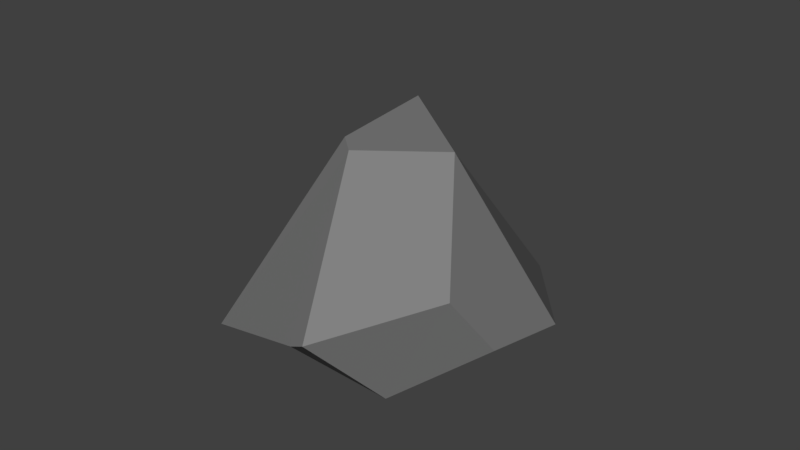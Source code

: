 # Source: rock3.blend  (saved by Blender 2.79.0; exported with 4.5.12 LTS)
import bpy
from mathutils import Matrix  # noqa: F401  (used for matrix-valued properties, if any)

bpy.ops.wm.read_factory_settings(use_empty=True)
scene = bpy.context.scene
scene.name = 'Scene'

# ---- collections
col_collection_1 = bpy.data.collections.new('Collection 1'); scene.collection.children.link(col_collection_1)

# ---- materials (node trees are filled in below, after node groups)
mat_rock_001 = bpy.data.materials.new('rock.001')
mat_rock_001.alpha_threshold = 0.0
mat_rock_001.roughness = 0.5

# ---- material node trees
mat_rock_001.use_nodes = True; mat_rock_001.node_tree.nodes.clear()
_N = mat_rock_001.node_tree.nodes; _L = mat_rock_001.node_tree.links
n0 = _N.new('ShaderNodeOutputMaterial'); n0.name = 'Material Output'; n0.location = (300, 300)
n1 = _N.new('ShaderNodeBsdfDiffuse'); n1.name = 'Diffuse BSDF'; n1.location = (10, 300)
n1.inputs[0].default_value = (0.233, 0.233, 0.233, 1.0)
_L.new(n1.outputs[0], n0.inputs[0])
n0.is_active_output = True

# ---- world
world_world = bpy.data.worlds.new('World'); scene.world = world_world
world_world.color = (0.05088, 0.05088, 0.05088)
world_world.use_sun_shadow = False
world_world.sun_shadow_jitter_overblur = 0.0
world_world.cycles.sampling_method = 'MANUAL'

# ---- meshes
me_icosphere_003 = bpy.data.meshes.new('Icosphere.003')
me_icosphere_003.from_pydata([(-0.9025, -0.6959, 0.6359), (-0.2966, 0.01105, 1.03), (0.9511, -0.309, 0.05768), (0.753, 0.2286, 0.05768), (-0.005863, -1.024, 0.05768), (0.5878, -0.809, 0.05768), (-0.9178, -0.3957, 0.05768), (-0.3553, -0.7825, 0.05768), (-0.5695, 0.6485, 0.05768), (-0.6521, 0.2145, 0.05768), (0.5878, 0.6535, 0.05768), (-1.132, -0.07367, 0.4169), (-0.1737, -0.4965, 1.04), (0.5511, -0.07308, 1.027), (0.1057, 0.1915, 0.9198)], [], [(7, 4, 12, 0), (13, 2, 3, 10), (11, 1, 14, 8, 9), (8, 14, 13, 10), (12, 1, 11, 0), (9, 6, 11), (12, 13, 14, 1), (6, 7, 0, 11), (13, 12, 4, 5, 2), (3, 2, 5, 4, 7, 6, 9, 8, 10)])
me_icosphere_003.polygons.foreach_set('use_smooth', [True] * 10)
_k = set([(0, 7), (0, 11), (0, 12), (1, 11), (1, 12), (1, 14), (2, 3), (2, 5), (2, 13), (3, 10), (4, 5), (4, 7), (4, 12), (6, 7), (6, 9), (6, 11), (8, 9), (8, 10), (8, 14), (9, 11), (10, 13), (12, 13), (13, 14)])
me_icosphere_003.attributes.new('sharp_edge', 'BOOLEAN', 'EDGE').data.foreach_set('value', [ (min(e.vertices), max(e.vertices)) in _k for e in me_icosphere_003.edges])
me_icosphere_003.materials.append(mat_rock_001)
me_icosphere_003.use_remesh_preserve_volume = False
me_icosphere_003.use_remesh_preserve_attributes = False
me_icosphere_003.use_mirror_vertex_groups = False
me_icosphere_003.update()
me_icosphere_003.normals_split_custom_set([tuple(v) for v in zip(*[iter([-0.1503, -0.9414, 0.302, -0.1503, -0.9414, 0.302, -0.1503, -0.9414, 0.302, -0.1503, -0.9414, 0.302, 0.895, 0.3378, 0.2915, 0.895, 0.3378, 0.2915, 0.895, 0.3378, 0.2915, 0.895, 0.3378, 0.2915, -0.4952, 0.7392, 0.4565, -0.4952, 0.7392, 0.4565, -0.4952, 0.7392, 0.4565, -0.4952, 0.7392, 0.4565, -0.4952, 0.7392, 0.4565, 0.1033, 0.8515, 0.5141, 0.1033, 0.8515, 0.5141, 0.1033, 0.8515, 0.5141, 0.1033, 0.8515, 0.5141, -0.545, -0.0003353, 0.8384, -0.545, -0.0003353, 0.8384, -0.545, -0.0003353, 0.8384, -0.545, -0.0003353, 0.8384, -0.6798, 0.296, -0.671, -0.6798, 0.296, -0.671, -0.6798, 0.296, -0.671, 0.01924, 0.164, 0.9863, 0.01924, 0.164, 0.9863, 0.01924, 0.164, 0.9863, 0.01924, 0.164, 0.9863, -0.7151, -0.628, -0.3071, -0.7151, -0.628, -0.3071, -0.7151, -0.628, -0.3071, -0.7151, -0.628, -0.3071, 0.4834, -0.7093, 0.5129, 0.4834, -0.7093, 0.5129, 0.4834, -0.7093, 0.5129, 0.4834, -0.7093, 0.5129, 0.4834, -0.7093, 0.5129, 2.748e-10, -1.055e-09, -1.0, 2.748e-10, -1.055e-09, -1.0, 2.748e-10, -1.055e-09, -1.0, 2.748e-10, -1.055e-09, -1.0, 2.748e-10, -1.055e-09, -1.0, 2.748e-10, -1.055e-09, -1.0, 2.748e-10, -1.055e-09, -1.0, 2.748e-10, -1.055e-09, -1.0, 2.748e-10, -1.055e-09, -1.0])] * 3)])

# ---- objects
ob_icosphere_002 = bpy.data.objects.new('Icosphere.002', me_icosphere_003)

# ---- transforms, parenting, visibility, modifiers, constraints
ob_icosphere_002.location = (0.0, 0.0, -0.06451)
ob_icosphere_002.rotation_euler = (4.331e-07, 2.16e-14, 1.937)
ob_icosphere_002.scale = (1.202, 1.202, 1.202)
ob_icosphere_002.color = (0.8, 0.8, 0.8, 1.0)
ob_icosphere_002.lineart.crease_threshold = 0.0

# ---- collection membership
col_collection_1.objects.link(ob_icosphere_002)

# ---- scene / render settings (as saved in the file)
scene.frame_start = 1; scene.frame_end = 250; scene.frame_set(1)
scene.render.engine = 'CYCLES'
scene.render.resolution_percentage = 50
scene.render.dither_intensity = 0.0
scene.cycles.use_denoising = False
scene.cycles.samples = 128
scene.cycles.sampling_pattern = 'TABULATED_SOBOL'
scene.cycles.use_adaptive_sampling = False
scene.cycles.use_light_tree = False
scene.cycles.blur_glossy = 0.0
scene.cycles.sample_clamp_indirect = 0.0
scene.view_settings.view_transform = 'Standard'
bpy.context.view_layer.update()

# ---- added for rendering (the .blend has no active camera and no usable light): camera, sun
cam_auto = bpy.data.cameras.new('AutoCamera')
cam_auto.lens = 50.0
cam_auto.sensor_width = 36.0
cam_auto.clip_end = 1000.0
ob_auto_camera = bpy.data.objects.new('AutoCamera', cam_auto)
scene.collection.objects.link(ob_auto_camera)
ob_auto_camera.location = (4.22571, -4.79604, 3.77792)
ob_auto_camera.rotation_euler = (1.09748, -7.21219e-08, 0.694738)
scene.camera = ob_auto_camera
light_auto_sun = bpy.data.lights.new('AutoSun', 'SUN')
light_auto_sun.energy = 3.0
light_auto_sun.angle = 0.0523599
ob_auto_sun = bpy.data.objects.new('AutoSun', light_auto_sun)
scene.collection.objects.link(ob_auto_sun)
ob_auto_sun.rotation_euler = (0.872665, 0.174533, 0.523599)
bpy.context.view_layer.update()
